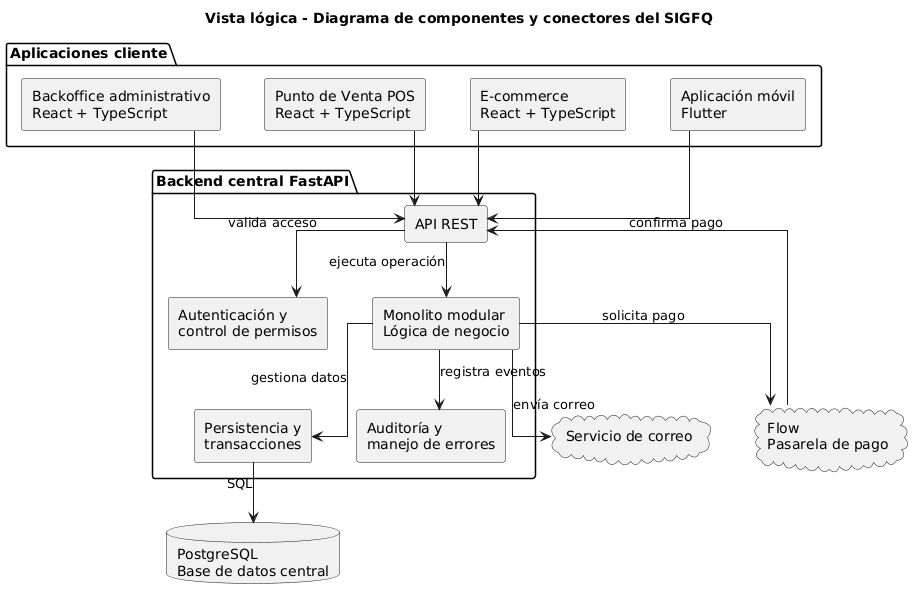

The diagram above was rendered by PlantUML. Its source (embedded in the PNG):
@startuml
title Vista lógica - Diagrama de componentes y conectores del SIGFQ

top to bottom direction

skinparam backgroundColor white
skinparam shadowing false
skinparam componentStyle rectangle
skinparam linetype ortho
skinparam nodesep 45
skinparam ranksep 55

package "Aplicaciones cliente" {
    component "Backoffice administrativo\nReact + TypeScript" as Backoffice
    component "Punto de Venta POS\nReact + TypeScript" as POS
    component "E-commerce\nReact + TypeScript" as Ecommerce
    component "Aplicación móvil\nFlutter" as Flutter
}

package "Backend central FastAPI" {
    component "API REST" as API
    component "Autenticación y\ncontrol de permisos" as Seguridad
    component "Monolito modular\nLógica de negocio" as Negocio
    component "Persistencia y\ntransacciones" as Persistencia
    component "Auditoría y\nmanejo de errores" as Auditoria
}

database "PostgreSQL\nBase de datos central" as PostgreSQL

cloud "Flow\nPasarela de pago" as Flow

cloud "Servicio de correo" as Correo

Backoffice --> API
POS --> API
Ecommerce --> API
Flutter --> API

API --> Seguridad : valida acceso
API --> Negocio : ejecuta operación

Negocio --> Persistencia : gestiona datos
Negocio --> Auditoria : registra eventos

Persistencia --> PostgreSQL : SQL

Negocio --> Flow : solicita pago
Flow --> API : confirma pago

Negocio --> Correo : envía correo
@enduml